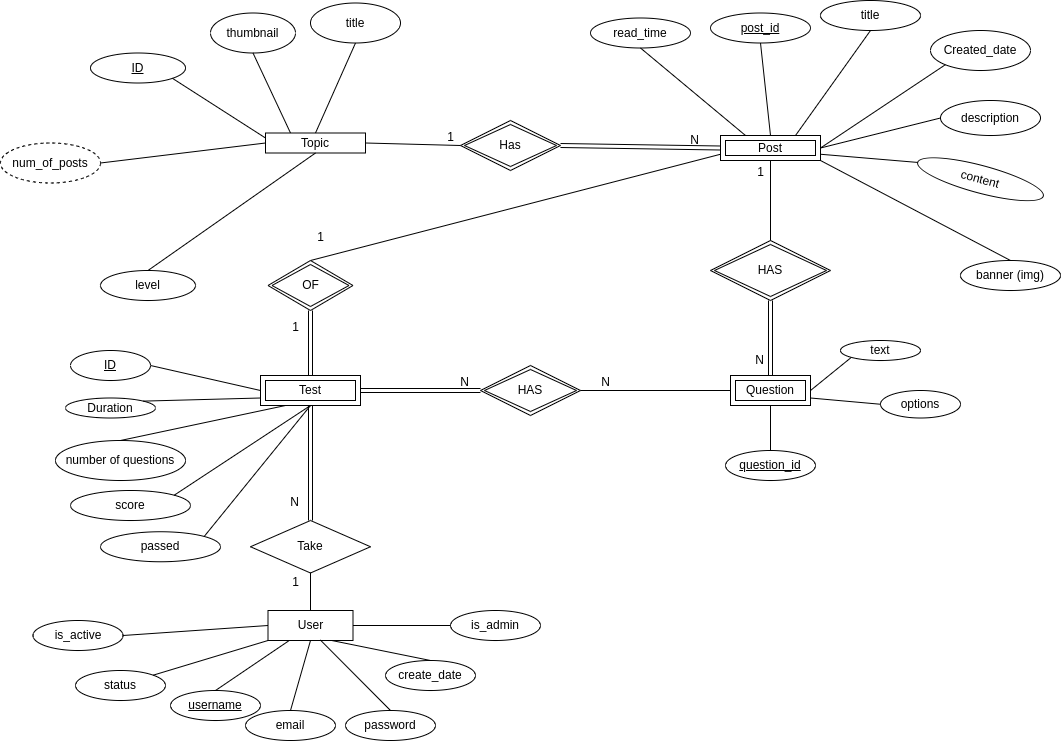

The diagram above was exported from draw.io. Its source (the exported page's mxGraphModel, read from the mxfile embedded in the PNG):
<mxGraphModel dx="1687" dy="948" grid="1" gridSize="10" guides="1" tooltips="1" connect="1" arrows="1" fold="1" page="1" pageScale="1" pageWidth="850" pageHeight="1100" math="0" shadow="0">
  <root>
    <mxCell id="0" />
    <mxCell id="1" parent="0" />
    <mxCell id="2" value="Topic" style="whiteSpace=wrap;html=1;align=center;" vertex="1" parent="1">
      <mxGeometry x="365" y="572.5" width="100" height="20" as="geometry" />
    </mxCell>
    <mxCell id="3" value="thumbnail" style="ellipse;whiteSpace=wrap;html=1;align=center;" vertex="1" parent="1">
      <mxGeometry x="310" y="452.5" width="85" height="40" as="geometry" />
    </mxCell>
    <mxCell id="4" value="title" style="ellipse;whiteSpace=wrap;html=1;align=center;" vertex="1" parent="1">
      <mxGeometry x="410" y="442.5" width="90" height="40" as="geometry" />
    </mxCell>
    <mxCell id="5" value="level" style="ellipse;whiteSpace=wrap;html=1;align=center;" vertex="1" parent="1">
      <mxGeometry x="200" y="710" width="95" height="30" as="geometry" />
    </mxCell>
    <mxCell id="6" value="" style="endArrow=none;html=1;rounded=0;entryX=0;entryY=0.5;entryDx=0;entryDy=0;exitX=1;exitY=0.5;exitDx=0;exitDy=0;" edge="1" source="29" target="2" parent="1">
      <mxGeometry relative="1" as="geometry">
        <mxPoint x="215.14552060383494" y="598.2744321365428" as="sourcePoint" />
        <mxPoint x="420" y="582.5" as="targetPoint" />
      </mxGeometry>
    </mxCell>
    <mxCell id="7" value="" style="endArrow=none;html=1;rounded=0;entryX=0.5;entryY=0;entryDx=0;entryDy=0;exitX=0.5;exitY=1;exitDx=0;exitDy=0;" edge="1" source="2" target="5" parent="1">
      <mxGeometry relative="1" as="geometry">
        <mxPoint x="260" y="582.5" as="sourcePoint" />
        <mxPoint x="420" y="582.5" as="targetPoint" />
      </mxGeometry>
    </mxCell>
    <mxCell id="8" value="" style="endArrow=none;html=1;rounded=0;entryX=0.5;entryY=1;entryDx=0;entryDy=0;exitX=0.5;exitY=0;exitDx=0;exitDy=0;" edge="1" source="2" target="4" parent="1">
      <mxGeometry relative="1" as="geometry">
        <mxPoint x="260" y="582.5" as="sourcePoint" />
        <mxPoint x="420" y="582.5" as="targetPoint" />
      </mxGeometry>
    </mxCell>
    <mxCell id="9" value="" style="endArrow=none;html=1;rounded=0;entryX=0.5;entryY=1;entryDx=0;entryDy=0;exitX=0.25;exitY=0;exitDx=0;exitDy=0;" edge="1" source="2" target="3" parent="1">
      <mxGeometry relative="1" as="geometry">
        <mxPoint x="260" y="582.5" as="sourcePoint" />
        <mxPoint x="420" y="582.5" as="targetPoint" />
      </mxGeometry>
    </mxCell>
    <mxCell id="10" value="Has" style="shape=rhombus;double=1;perimeter=rhombusPerimeter;whiteSpace=wrap;html=1;align=center;" vertex="1" parent="1">
      <mxGeometry x="560" y="560" width="100" height="50" as="geometry" />
    </mxCell>
    <mxCell id="11" value="Post" style="shape=ext;margin=3;double=1;whiteSpace=wrap;html=1;align=center;" vertex="1" parent="1">
      <mxGeometry x="820" y="575" width="100" height="25" as="geometry" />
    </mxCell>
    <mxCell id="12" value="" style="shape=link;html=1;rounded=0;entryX=0;entryY=0.5;entryDx=0;entryDy=0;exitX=1;exitY=0.5;exitDx=0;exitDy=0;" edge="1" source="10" target="11" parent="1">
      <mxGeometry relative="1" as="geometry">
        <mxPoint x="270" y="570" as="sourcePoint" />
        <mxPoint x="430" y="570" as="targetPoint" />
      </mxGeometry>
    </mxCell>
    <mxCell id="13" value="N" style="resizable=0;html=1;whiteSpace=wrap;align=right;verticalAlign=bottom;" connectable="0" vertex="1" parent="12">
      <mxGeometry x="1" relative="1" as="geometry">
        <mxPoint x="-20" as="offset" />
      </mxGeometry>
    </mxCell>
    <mxCell id="14" value="ID" style="ellipse;whiteSpace=wrap;html=1;align=center;fontStyle=4" vertex="1" parent="1">
      <mxGeometry x="190" y="492.5" width="95" height="30" as="geometry" />
    </mxCell>
    <mxCell id="15" value="" style="endArrow=none;html=1;rounded=0;entryX=1;entryY=1;entryDx=0;entryDy=0;exitX=0;exitY=0.25;exitDx=0;exitDy=0;" edge="1" source="2" target="14" parent="1">
      <mxGeometry width="50" height="50" relative="1" as="geometry">
        <mxPoint x="490" y="702.5" as="sourcePoint" />
        <mxPoint x="540" y="652.5" as="targetPoint" />
      </mxGeometry>
    </mxCell>
    <mxCell id="16" value="title" style="ellipse;whiteSpace=wrap;html=1;align=center;" vertex="1" parent="1">
      <mxGeometry x="920" y="440" width="100" height="30" as="geometry" />
    </mxCell>
    <mxCell id="17" value="" style="endArrow=none;html=1;rounded=0;entryX=0.5;entryY=1;entryDx=0;entryDy=0;exitX=0.75;exitY=0;exitDx=0;exitDy=0;" edge="1" source="11" target="16" parent="1">
      <mxGeometry width="50" height="50" relative="1" as="geometry">
        <mxPoint x="500" y="610" as="sourcePoint" />
        <mxPoint x="550" y="560" as="targetPoint" />
      </mxGeometry>
    </mxCell>
    <mxCell id="18" value="Created_date" style="ellipse;whiteSpace=wrap;html=1;align=center;" vertex="1" parent="1">
      <mxGeometry x="1030" y="470" width="100" height="40" as="geometry" />
    </mxCell>
    <mxCell id="19" value="description" style="ellipse;whiteSpace=wrap;html=1;align=center;" vertex="1" parent="1">
      <mxGeometry x="1040" y="540" width="100" height="35" as="geometry" />
    </mxCell>
    <mxCell id="20" value="content" style="ellipse;whiteSpace=wrap;html=1;align=center;rotation=15;" vertex="1" parent="1">
      <mxGeometry x="1015" y="605" width="130" height="27.5" as="geometry" />
    </mxCell>
    <mxCell id="21" value="number of questions" style="ellipse;whiteSpace=wrap;html=1;align=center;" vertex="1" parent="1">
      <mxGeometry x="155" y="880" width="130" height="40" as="geometry" />
    </mxCell>
    <mxCell id="22" value="" style="endArrow=none;html=1;rounded=0;entryX=0;entryY=1;entryDx=0;entryDy=0;exitX=1;exitY=0.5;exitDx=0;exitDy=0;" edge="1" source="11" target="18" parent="1">
      <mxGeometry width="50" height="50" relative="1" as="geometry">
        <mxPoint x="500" y="600" as="sourcePoint" />
        <mxPoint x="550" y="550" as="targetPoint" />
      </mxGeometry>
    </mxCell>
    <mxCell id="23" value="" style="endArrow=none;html=1;rounded=0;entryX=0;entryY=0.5;entryDx=0;entryDy=0;exitX=1;exitY=0.5;exitDx=0;exitDy=0;" edge="1" source="11" target="19" parent="1">
      <mxGeometry width="50" height="50" relative="1" as="geometry">
        <mxPoint x="500" y="600" as="sourcePoint" />
        <mxPoint x="550" y="550" as="targetPoint" />
      </mxGeometry>
    </mxCell>
    <mxCell id="24" value="" style="endArrow=none;html=1;rounded=0;exitX=0.25;exitY=1;exitDx=0;exitDy=0;entryX=0.5;entryY=0;entryDx=0;entryDy=0;" edge="1" source="69" target="21" parent="1">
      <mxGeometry width="50" height="50" relative="1" as="geometry">
        <mxPoint x="385" y="850" as="sourcePoint" />
        <mxPoint x="280" y="920" as="targetPoint" />
      </mxGeometry>
    </mxCell>
    <mxCell id="25" value="" style="endArrow=none;html=1;rounded=0;entryX=0;entryY=0.5;entryDx=0;entryDy=0;exitX=1;exitY=0.75;exitDx=0;exitDy=0;" edge="1" source="11" target="20" parent="1">
      <mxGeometry width="50" height="50" relative="1" as="geometry">
        <mxPoint x="500" y="600" as="sourcePoint" />
        <mxPoint x="550" y="550" as="targetPoint" />
      </mxGeometry>
    </mxCell>
    <mxCell id="26" value="banner (img)" style="ellipse;whiteSpace=wrap;html=1;align=center;" vertex="1" parent="1">
      <mxGeometry x="1060" y="700" width="100" height="30" as="geometry" />
    </mxCell>
    <mxCell id="27" value="" style="endArrow=none;html=1;rounded=0;entryX=1;entryY=1;entryDx=0;entryDy=0;exitX=0.5;exitY=0;exitDx=0;exitDy=0;" edge="1" source="26" target="11" parent="1">
      <mxGeometry width="50" height="50" relative="1" as="geometry">
        <mxPoint x="500" y="600" as="sourcePoint" />
        <mxPoint x="550" y="550" as="targetPoint" />
      </mxGeometry>
    </mxCell>
    <mxCell id="28" value="HAS" style="shape=rhombus;double=1;perimeter=rhombusPerimeter;whiteSpace=wrap;html=1;align=center;" vertex="1" parent="1">
      <mxGeometry x="580" y="805" width="100" height="50" as="geometry" />
    </mxCell>
    <mxCell id="29" value="num_of_posts" style="ellipse;whiteSpace=wrap;html=1;align=center;dashed=1;" vertex="1" parent="1">
      <mxGeometry x="100" y="582.5" width="100" height="40" as="geometry" />
    </mxCell>
    <mxCell id="30" value="Duration" style="ellipse;whiteSpace=wrap;html=1;" vertex="1" parent="1">
      <mxGeometry x="165" y="837.5" width="90" height="20" as="geometry" />
    </mxCell>
    <mxCell id="31" value="" style="endArrow=none;html=1;rounded=0;exitX=1;exitY=0;exitDx=0;exitDy=0;entryX=0;entryY=0.75;entryDx=0;entryDy=0;" edge="1" source="30" target="69" parent="1">
      <mxGeometry width="50" height="50" relative="1" as="geometry">
        <mxPoint x="105" y="780" as="sourcePoint" />
        <mxPoint x="360" y="840" as="targetPoint" />
      </mxGeometry>
    </mxCell>
    <mxCell id="32" value="ID" style="ellipse;whiteSpace=wrap;html=1;fontStyle=4" vertex="1" parent="1">
      <mxGeometry x="170" y="790" width="80" height="30" as="geometry" />
    </mxCell>
    <mxCell id="33" value="" style="endArrow=none;html=1;rounded=0;entryX=0;entryY=0.5;entryDx=0;entryDy=0;exitX=1;exitY=0.5;exitDx=0;exitDy=0;" edge="1" source="32" target="69" parent="1">
      <mxGeometry width="50" height="50" relative="1" as="geometry">
        <mxPoint x="105" y="780" as="sourcePoint" />
        <mxPoint x="360" y="830" as="targetPoint" />
      </mxGeometry>
    </mxCell>
    <mxCell id="34" value="User" style="rounded=0;whiteSpace=wrap;html=1;" vertex="1" parent="1">
      <mxGeometry x="367.5" y="1050" width="85" height="30" as="geometry" />
    </mxCell>
    <mxCell id="35" value="username" style="ellipse;whiteSpace=wrap;html=1;fontStyle=4" vertex="1" parent="1">
      <mxGeometry x="270" y="1130" width="90" height="30" as="geometry" />
    </mxCell>
    <mxCell id="36" value="email" style="ellipse;whiteSpace=wrap;html=1;" vertex="1" parent="1">
      <mxGeometry x="345" y="1150" width="90" height="30" as="geometry" />
    </mxCell>
    <mxCell id="37" value="password" style="ellipse;whiteSpace=wrap;html=1;" vertex="1" parent="1">
      <mxGeometry x="445" y="1150" width="90" height="30" as="geometry" />
    </mxCell>
    <mxCell id="38" value="create_date" style="ellipse;whiteSpace=wrap;html=1;" vertex="1" parent="1">
      <mxGeometry x="485" y="1100" width="90" height="30" as="geometry" />
    </mxCell>
    <mxCell id="39" value="" style="endArrow=none;html=1;rounded=0;entryX=0.5;entryY=0;entryDx=0;entryDy=0;exitX=0.75;exitY=1;exitDx=0;exitDy=0;" edge="1" source="34" target="38" parent="1">
      <mxGeometry width="50" height="50" relative="1" as="geometry">
        <mxPoint x="125" y="1020" as="sourcePoint" />
        <mxPoint x="175" y="970" as="targetPoint" />
      </mxGeometry>
    </mxCell>
    <mxCell id="40" value="" style="endArrow=none;html=1;rounded=0;entryX=0.5;entryY=0;entryDx=0;entryDy=0;exitX=0.616;exitY=0.984;exitDx=0;exitDy=0;exitPerimeter=0;" edge="1" source="34" target="37" parent="1">
      <mxGeometry width="50" height="50" relative="1" as="geometry">
        <mxPoint x="125" y="1020" as="sourcePoint" />
        <mxPoint x="175" y="970" as="targetPoint" />
      </mxGeometry>
    </mxCell>
    <mxCell id="41" value="" style="endArrow=none;html=1;rounded=0;entryX=0.5;entryY=0;entryDx=0;entryDy=0;exitX=0.5;exitY=1;exitDx=0;exitDy=0;" edge="1" source="34" target="36" parent="1">
      <mxGeometry width="50" height="50" relative="1" as="geometry">
        <mxPoint x="125" y="1020" as="sourcePoint" />
        <mxPoint x="175" y="970" as="targetPoint" />
      </mxGeometry>
    </mxCell>
    <mxCell id="42" value="" style="endArrow=none;html=1;rounded=0;entryX=0.25;entryY=1;entryDx=0;entryDy=0;exitX=0.5;exitY=0;exitDx=0;exitDy=0;" edge="1" source="35" target="34" parent="1">
      <mxGeometry width="50" height="50" relative="1" as="geometry">
        <mxPoint x="380" y="1015" as="sourcePoint" />
        <mxPoint x="460" y="1045" as="targetPoint" />
      </mxGeometry>
    </mxCell>
    <mxCell id="43" value="question_id" style="ellipse;whiteSpace=wrap;html=1;fontStyle=4" vertex="1" parent="1">
      <mxGeometry x="825" y="890" width="90" height="30" as="geometry" />
    </mxCell>
    <mxCell id="44" value="" style="endArrow=none;html=1;rounded=0;entryX=0.5;entryY=0;entryDx=0;entryDy=0;exitX=0.5;exitY=1;exitDx=0;exitDy=0;" edge="1" source="71" target="43" parent="1">
      <mxGeometry relative="1" as="geometry">
        <mxPoint x="870" y="860" as="sourcePoint" />
        <mxPoint x="1100" y="800" as="targetPoint" />
      </mxGeometry>
    </mxCell>
    <mxCell id="45" value="options" style="ellipse;whiteSpace=wrap;html=1;align=center;" vertex="1" parent="1">
      <mxGeometry x="980" y="830" width="80" height="27.5" as="geometry" />
    </mxCell>
    <mxCell id="46" value="" style="endArrow=none;html=1;rounded=0;exitX=1;exitY=0.75;exitDx=0;exitDy=0;entryX=0;entryY=0.5;entryDx=0;entryDy=0;" edge="1" source="71" target="45" parent="1">
      <mxGeometry relative="1" as="geometry">
        <mxPoint x="910.0000000000002" y="830" as="sourcePoint" />
        <mxPoint x="1100" y="780" as="targetPoint" />
      </mxGeometry>
    </mxCell>
    <mxCell id="47" value="text" style="ellipse;whiteSpace=wrap;html=1;align=center;" vertex="1" parent="1">
      <mxGeometry x="940" y="780" width="80" height="20" as="geometry" />
    </mxCell>
    <mxCell id="48" value="" style="endArrow=none;html=1;rounded=0;exitX=1;exitY=0.5;exitDx=0;exitDy=0;entryX=0;entryY=1;entryDx=0;entryDy=0;" edge="1" source="71" target="47" parent="1">
      <mxGeometry relative="1" as="geometry">
        <mxPoint x="910.0000000000002" y="820" as="sourcePoint" />
        <mxPoint x="989.78" y="857.71" as="targetPoint" />
      </mxGeometry>
    </mxCell>
    <mxCell id="49" value="HAS" style="shape=rhombus;double=1;perimeter=rhombusPerimeter;whiteSpace=wrap;html=1;align=center;" vertex="1" parent="1">
      <mxGeometry x="810" y="680" width="120" height="60" as="geometry" />
    </mxCell>
    <mxCell id="50" value="" style="shape=link;html=1;rounded=0;exitX=0.5;exitY=1;exitDx=0;exitDy=0;entryX=0.5;entryY=0;entryDx=0;entryDy=0;" edge="1" source="49" target="71" parent="1">
      <mxGeometry relative="1" as="geometry">
        <mxPoint x="860" y="710" as="sourcePoint" />
        <mxPoint x="870.0000000000002" y="820" as="targetPoint" />
      </mxGeometry>
    </mxCell>
    <mxCell id="51" value="N" style="resizable=0;html=1;whiteSpace=wrap;align=right;verticalAlign=bottom;" connectable="0" vertex="1" parent="50">
      <mxGeometry x="1" relative="1" as="geometry">
        <mxPoint x="-5" y="-7" as="offset" />
      </mxGeometry>
    </mxCell>
    <mxCell id="52" value="" style="endArrow=none;html=1;rounded=0;exitX=0.5;exitY=0;exitDx=0;exitDy=0;entryX=0.5;entryY=1;entryDx=0;entryDy=0;" edge="1" source="49" target="11" parent="1">
      <mxGeometry relative="1" as="geometry">
        <mxPoint x="850" y="750" as="sourcePoint" />
        <mxPoint x="1010" y="750" as="targetPoint" />
      </mxGeometry>
    </mxCell>
    <mxCell id="53" value="1" style="resizable=0;html=1;whiteSpace=wrap;align=right;verticalAlign=bottom;" connectable="0" vertex="1" parent="52">
      <mxGeometry x="1" relative="1" as="geometry">
        <mxPoint x="-5" y="20" as="offset" />
      </mxGeometry>
    </mxCell>
    <mxCell id="54" value="" style="endArrow=none;html=1;rounded=0;exitX=1;exitY=0.5;exitDx=0;exitDy=0;entryX=0;entryY=0.5;entryDx=0;entryDy=0;" edge="1" source="2" target="10" parent="1">
      <mxGeometry relative="1" as="geometry">
        <mxPoint x="430" y="650" as="sourcePoint" />
        <mxPoint x="590" y="650" as="targetPoint" />
      </mxGeometry>
    </mxCell>
    <mxCell id="55" value="1" style="resizable=0;html=1;whiteSpace=wrap;align=right;verticalAlign=bottom;" connectable="0" vertex="1" parent="54">
      <mxGeometry x="1" relative="1" as="geometry">
        <mxPoint x="-5" as="offset" />
      </mxGeometry>
    </mxCell>
    <mxCell id="56" value="" style="endArrow=none;html=1;rounded=0;entryX=1;entryY=0.5;entryDx=0;entryDy=0;exitX=0;exitY=0.5;exitDx=0;exitDy=0;" edge="1" target="28" parent="1">
      <mxGeometry relative="1" as="geometry">
        <mxPoint x="830.0000000000002" y="830" as="sourcePoint" />
        <mxPoint x="680" y="910" as="targetPoint" />
      </mxGeometry>
    </mxCell>
    <mxCell id="57" value="N" style="resizable=0;html=1;whiteSpace=wrap;align=right;verticalAlign=bottom;" connectable="0" vertex="1" parent="56">
      <mxGeometry x="1" relative="1" as="geometry">
        <mxPoint x="30" as="offset" />
      </mxGeometry>
    </mxCell>
    <mxCell id="58" value="" style="shape=link;html=1;rounded=0;entryX=0;entryY=0.5;entryDx=0;entryDy=0;exitX=1;exitY=0.5;exitDx=0;exitDy=0;" edge="1" source="69" target="28" parent="1">
      <mxGeometry relative="1" as="geometry">
        <mxPoint x="460" y="830" as="sourcePoint" />
        <mxPoint x="730" y="910" as="targetPoint" />
      </mxGeometry>
    </mxCell>
    <mxCell id="59" value="N" style="resizable=0;html=1;whiteSpace=wrap;align=right;verticalAlign=bottom;" connectable="0" vertex="1" parent="58">
      <mxGeometry x="1" relative="1" as="geometry">
        <mxPoint x="-10" as="offset" />
      </mxGeometry>
    </mxCell>
    <mxCell id="60" value="Take" style="shape=rhombus;perimeter=rhombusPerimeter;whiteSpace=wrap;html=1;align=center;rotation=0;" vertex="1" parent="1">
      <mxGeometry x="350" y="960" width="120" height="52.5" as="geometry" />
    </mxCell>
    <mxCell id="61" value="" style="endArrow=none;html=1;rounded=0;entryX=0.5;entryY=0;entryDx=0;entryDy=0;exitX=0.5;exitY=1;exitDx=0;exitDy=0;" edge="1" source="60" target="34" parent="1">
      <mxGeometry relative="1" as="geometry">
        <mxPoint x="450" y="930" as="sourcePoint" />
        <mxPoint x="610" y="930" as="targetPoint" />
      </mxGeometry>
    </mxCell>
    <mxCell id="62" value="1" style="resizable=0;html=1;whiteSpace=wrap;align=right;verticalAlign=bottom;" connectable="0" vertex="1" parent="61">
      <mxGeometry x="1" relative="1" as="geometry">
        <mxPoint x="-10" y="-20" as="offset" />
      </mxGeometry>
    </mxCell>
    <mxCell id="63" value="" style="shape=link;html=1;rounded=0;exitX=0.5;exitY=1;exitDx=0;exitDy=0;entryX=0.5;entryY=0;entryDx=0;entryDy=0;" edge="1" source="69" target="60" parent="1">
      <mxGeometry relative="1" as="geometry">
        <mxPoint x="410" y="850" as="sourcePoint" />
        <mxPoint x="670" y="930" as="targetPoint" />
      </mxGeometry>
    </mxCell>
    <mxCell id="64" value="N" style="resizable=0;html=1;whiteSpace=wrap;align=right;verticalAlign=bottom;" connectable="0" vertex="1" parent="63">
      <mxGeometry x="1" relative="1" as="geometry">
        <mxPoint x="-10" y="-10" as="offset" />
      </mxGeometry>
    </mxCell>
    <mxCell id="65" value="" style="shape=link;html=1;rounded=0;exitX=0.5;exitY=0;exitDx=0;exitDy=0;entryX=0.5;entryY=1;entryDx=0;entryDy=0;" edge="1" source="69" target="70" parent="1">
      <mxGeometry relative="1" as="geometry">
        <mxPoint x="410" y="810" as="sourcePoint" />
        <mxPoint x="410" y="755" as="targetPoint" />
      </mxGeometry>
    </mxCell>
    <mxCell id="66" value="1" style="resizable=0;html=1;whiteSpace=wrap;align=right;verticalAlign=bottom;" connectable="0" vertex="1" parent="65">
      <mxGeometry x="1" relative="1" as="geometry">
        <mxPoint x="-10" y="25" as="offset" />
      </mxGeometry>
    </mxCell>
    <mxCell id="67" value="" style="endArrow=none;html=1;rounded=0;exitX=0;exitY=0.75;exitDx=0;exitDy=0;entryX=0.5;entryY=0;entryDx=0;entryDy=0;" edge="1" source="11" target="70" parent="1">
      <mxGeometry relative="1" as="geometry">
        <mxPoint x="510" y="860" as="sourcePoint" />
        <mxPoint x="410" y="695" as="targetPoint" />
      </mxGeometry>
    </mxCell>
    <mxCell id="68" value="1" style="resizable=0;html=1;whiteSpace=wrap;align=right;verticalAlign=bottom;" connectable="0" vertex="1" parent="67">
      <mxGeometry x="1" relative="1" as="geometry">
        <mxPoint x="15" y="-15" as="offset" />
      </mxGeometry>
    </mxCell>
    <mxCell id="69" value="Test" style="shape=ext;margin=3;double=1;whiteSpace=wrap;html=1;align=center;" vertex="1" parent="1">
      <mxGeometry x="360" y="815" width="100" height="30" as="geometry" />
    </mxCell>
    <mxCell id="70" value="OF" style="shape=rhombus;double=1;perimeter=rhombusPerimeter;whiteSpace=wrap;html=1;align=center;" vertex="1" parent="1">
      <mxGeometry x="367.5" y="700" width="85" height="50" as="geometry" />
    </mxCell>
    <mxCell id="71" value="Question" style="shape=ext;margin=3;double=1;whiteSpace=wrap;html=1;align=center;" vertex="1" parent="1">
      <mxGeometry x="830" y="815" width="80" height="30" as="geometry" />
    </mxCell>
    <mxCell id="72" value="is_admin" style="ellipse;whiteSpace=wrap;html=1;" vertex="1" parent="1">
      <mxGeometry x="550" y="1050" width="90" height="30" as="geometry" />
    </mxCell>
    <mxCell id="73" value="" style="endArrow=none;html=1;rounded=0;entryX=0;entryY=0.5;entryDx=0;entryDy=0;exitX=1;exitY=0.5;exitDx=0;exitDy=0;" edge="1" source="34" target="72" parent="1">
      <mxGeometry width="50" height="50" relative="1" as="geometry">
        <mxPoint x="461" y="1040" as="sourcePoint" />
        <mxPoint x="560" y="1060" as="targetPoint" />
      </mxGeometry>
    </mxCell>
    <mxCell id="74" value="status" style="ellipse;whiteSpace=wrap;html=1;" vertex="1" parent="1">
      <mxGeometry x="175" y="1110" width="90" height="30" as="geometry" />
    </mxCell>
    <mxCell id="75" value="" style="endArrow=none;html=1;rounded=0;entryX=0;entryY=1;entryDx=0;entryDy=0;exitX=1;exitY=0;exitDx=0;exitDy=0;" edge="1" source="74" target="34" parent="1">
      <mxGeometry width="50" height="50" relative="1" as="geometry">
        <mxPoint x="250" y="1100" as="sourcePoint" />
        <mxPoint x="357.13" y="1050" as="targetPoint" />
      </mxGeometry>
    </mxCell>
    <mxCell id="76" value="post_id" style="ellipse;whiteSpace=wrap;html=1;align=center;fontStyle=4" vertex="1" parent="1">
      <mxGeometry x="810" y="452.5" width="100" height="30" as="geometry" />
    </mxCell>
    <mxCell id="77" value="" style="endArrow=none;html=1;rounded=0;entryX=0.5;entryY=1;entryDx=0;entryDy=0;exitX=0.5;exitY=0;exitDx=0;exitDy=0;" edge="1" source="11" target="76" parent="1">
      <mxGeometry width="50" height="50" relative="1" as="geometry">
        <mxPoint x="820" y="592.5" as="sourcePoint" />
        <mxPoint x="895" y="487.5" as="targetPoint" />
      </mxGeometry>
    </mxCell>
    <mxCell id="78" value="score" style="ellipse;whiteSpace=wrap;html=1;align=center;" vertex="1" parent="1">
      <mxGeometry x="170" y="930" width="120" height="30" as="geometry" />
    </mxCell>
    <mxCell id="79" value="" style="endArrow=none;html=1;rounded=0;exitX=1;exitY=0;exitDx=0;exitDy=0;entryX=0.5;entryY=1;entryDx=0;entryDy=0;" edge="1" source="78" target="69" parent="1">
      <mxGeometry width="50" height="50" relative="1" as="geometry">
        <mxPoint x="640" y="800" as="sourcePoint" />
        <mxPoint x="690" y="750" as="targetPoint" />
      </mxGeometry>
    </mxCell>
    <mxCell id="80" value="passed" style="ellipse;whiteSpace=wrap;html=1;align=center;" vertex="1" parent="1">
      <mxGeometry x="200" y="971.25" width="120" height="30" as="geometry" />
    </mxCell>
    <mxCell id="81" value="" style="endArrow=none;html=1;rounded=0;exitX=1;exitY=0;exitDx=0;exitDy=0;entryX=0.5;entryY=1;entryDx=0;entryDy=0;" edge="1" source="80" target="69" parent="1">
      <mxGeometry width="50" height="50" relative="1" as="geometry">
        <mxPoint x="640" y="800" as="sourcePoint" />
        <mxPoint x="690" y="750" as="targetPoint" />
      </mxGeometry>
    </mxCell>
    <mxCell id="82" value="read_time" style="ellipse;whiteSpace=wrap;html=1;align=center;" vertex="1" parent="1">
      <mxGeometry x="690" y="457.5" width="100" height="30" as="geometry" />
    </mxCell>
    <mxCell id="83" value="" style="endArrow=none;html=1;rounded=0;entryX=0.25;entryY=0;entryDx=0;entryDy=0;exitX=0.5;exitY=1;exitDx=0;exitDy=0;" edge="1" source="82" target="11" parent="1">
      <mxGeometry width="50" height="50" relative="1" as="geometry">
        <mxPoint x="660" y="800" as="sourcePoint" />
        <mxPoint x="710" y="750" as="targetPoint" />
      </mxGeometry>
    </mxCell>
    <mxCell id="84" value="is_active" style="ellipse;whiteSpace=wrap;html=1;" vertex="1" parent="1">
      <mxGeometry x="132.5" y="1060" width="90" height="30" as="geometry" />
    </mxCell>
    <mxCell id="85" value="" style="endArrow=none;html=1;rounded=0;exitX=1;exitY=0.5;exitDx=0;exitDy=0;entryX=0;entryY=0.5;entryDx=0;entryDy=0;" edge="1" source="84" target="34" parent="1">
      <mxGeometry width="50" height="50" relative="1" as="geometry">
        <mxPoint x="790" y="790" as="sourcePoint" />
        <mxPoint x="840" y="740" as="targetPoint" />
      </mxGeometry>
    </mxCell>
  </root>
</mxGraphModel>